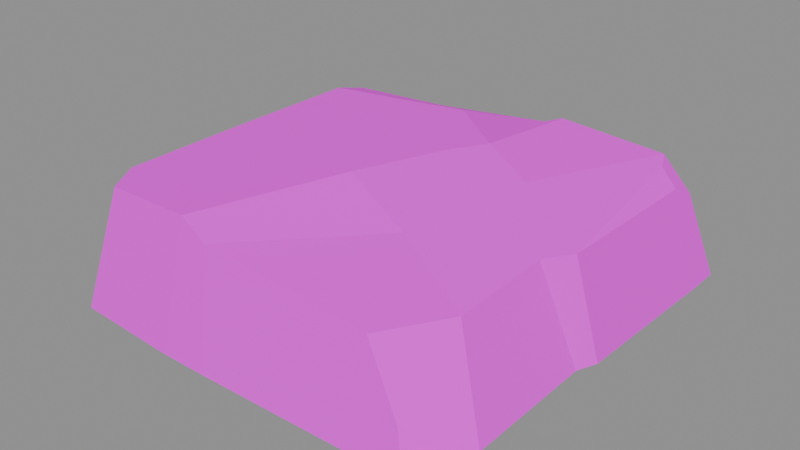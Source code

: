 # Source: pebble_square_1.blend  (saved by Blender 5.1.30; exported with 4.5.12 LTS)
import bpy
from mathutils import Matrix  # noqa: F401  (used for matrix-valued properties, if any)

bpy.ops.wm.read_factory_settings(use_empty=True)
scene = bpy.context.scene
scene.name = 'Scene'

# ---- images (referenced by path relative to the original .blend; pixels are not part of the script)
import os
ASSET_DIR = os.environ.get("B2B_ASSET_DIR", "")  # directory of the original .blend (textures are referenced by path, not embedded)
HERE = os.path.dirname(os.path.abspath(__file__))  # packed textures are extracted next to this script under _unpacked/

def load_image(name, relpath, width, height, colorspace="sRGB"):
    """Load a texture the original file referenced (path relative to the .blend, or extracted next to this script)."""
    p = next((c for c in (os.path.join(HERE, relpath), os.path.join(ASSET_DIR, relpath)) if relpath and os.path.exists(c)), "")
    if p:
        img = bpy.data.images.load(p, check_existing=True)
        img.name = name
    else:  # same state as the original file: an image datablock whose file is absent (Cycles renders it pink)
        img = bpy.data.images.new(name, width, height)
        img.source = "FILE"
        img.filepath = "//" + (relpath or name)
    img.colorspace_settings.name = colorspace
    return img
img_pathrocks_diffuse_png = load_image('PathRocks_Diffuse.png', 'PathRocks_Diffuse.png', 1024, 1024, 'sRGB')

# ---- materials (node trees are filled in below, after node groups)
mat_pathrocks = bpy.data.materials.new('PathRocks')
mat_pathrocks.roughness = 1.0

# ---- material node trees
mat_pathrocks.use_nodes = True; mat_pathrocks.node_tree.nodes.clear()
_N = mat_pathrocks.node_tree.nodes; _L = mat_pathrocks.node_tree.links
n0 = _N.new('ShaderNodeBsdfPrincipled'); n0.name = 'Principled BSDF'; n0.location = (-200, 100)
n0.inputs[2].default_value = 1.0
n1 = _N.new('ShaderNodeOutputMaterial'); n1.name = 'Material Output'; n1.location = (200, 100)
n2 = _N.new('ShaderNodeNormalMap'); n2.name = 'Normal Map'; n2.location = (-600, -600)
n2.label = 'Normal/Map'
n2.inputs[0].default_value = 0.0
n3 = _N.new('ShaderNodeTexImage'); n3.name = 'Image Texture'; n3.location = (-600, 300)
n3.image = img_pathrocks_diffuse_png
_L.new(n0.outputs[0], n1.inputs[0])
_L.new(n2.outputs[0], n0.inputs[5])
_L.new(n3.outputs[0], n0.inputs[0])
n1.is_active_output = True

# ---- meshes
me_cube_017_retopology_006 = bpy.data.meshes.new('Cube.017_Retopology.006')
me_cube_017_retopology_006.from_pydata([(0.1888, -0.1701, -0.001779), (0.1856, -0.2081, -0.001429), (0.1548, -0.2258, 0.0381), (0.152, -0.1486, 0.09291), (0.1874, -0.03221, -0.002183), (0.03428, -0.1156, -0.002202), (-0.004495, -0.166, -0.002202), (0.06209, -0.01964, -0.002202), (-0.1212, -0.03749, -0.002202), (-0.1163, 0.08919, -0.002202), (-0.2331, -0.03702, -0.001004), (-0.1088, -0.1756, -0.002202), (-0.2319, -0.1827, -0.001026), (-0.09445, -0.2376, -0.0006462), (-0.08852, -0.2099, 0.1235), (-0.0469, -0.2378, -0.0005247), (-0.2069, -0.2311, -0.0009038), (-0.1797, -0.2078, 0.1211), (-0.2063, -0.1692, 0.1183), (-0.2073, -0.02989, 0.1179), (-0.0373, -0.06003, 0.1256), (0.0529, -0.09671, 0.1092), (-0.0003778, 0.02746, 0.1271), (0.06711, -0.001762, 0.117), (0.02292, 0.06556, 0.1277), (0.03484, 0.1725, 0.1232), (0.08515, 0.03387, 0.118), (-0.05647, 0.1299, 0.122), (-0.08981, 0.07196, 0.1223), (-0.1359, 0.1121, 0.1215), (-0.1185, 0.1791, 0.09708), (-0.2074, 0.1092, 0.1164), (-0.2333, 0.1083, -0.001328), (-0.2187, 0.1839, 0.06494), (-0.2064, 0.147, 0.1059), (-0.233, 0.1981, -0.001356), (-0.1148, 0.2012, -0.001442), (0.03259, 0.2018, -0.001084), (0.01202, 0.1754, 0.1132), (0.07091, 0.2015, -0.001363), (0.1842, 0.2019, -0.001169), (0.1458, 0.1756, 0.112), (0.2011, 0.1907, -0.001744), (0.2013, 0.1592, -0.001651), (0.176, 0.1436, 0.09894), (0.1967, -0.01303, -0.0009529), (0.1751, -0.02462, 0.1019), (0.1613, 0.1412, 0.1175), (0.1571, -0.05162, 0.102), (0.151, 0.1635, 0.1202), (0.1785, 0.1687, 0.08678), (-0.05731, -0.2144, 0.1094), (0.1154, -0.2132, 0.09442), (0.168, -0.2348, -0.000903)], [], [(0, 1, 6, 5), (0, 2, 53, 1), (2, 0, 3, 52), (4, 48, 3, 0), (0, 5, 7, 4), (5, 6, 11, 8), (5, 8, 9, 7), (9, 8, 10, 32), (8, 11, 12, 10), (11, 13, 16, 12), (11, 6, 15, 13), (14, 17, 16, 13), (51, 14, 13, 15), (16, 17, 18, 12), (14, 20, 18, 17), (18, 19, 10, 12), (20, 22, 19, 18), (20, 21, 23, 22), (14, 51, 21, 20), (22, 23, 26, 24), (19, 22, 24, 28), (38, 27, 24, 25), (25, 24, 26, 49), (28, 24, 27, 29), (19, 28, 29, 31), (29, 30, 34, 31), (27, 38, 30, 29), (19, 31, 32, 10), (32, 31, 33, 35), (31, 34, 33), (33, 34, 30), (35, 33, 30, 36), (36, 9, 32, 35), (36, 30, 38, 37), (36, 37, 9), (38, 25, 39, 37), (39, 9, 37), (39, 25, 41, 40), (9, 39, 40, 43), (40, 41, 50, 42), (40, 42, 43), (42, 50, 44, 43), (43, 44, 46, 45), (43, 45, 7, 9), (46, 48, 4, 45), (4, 7, 45), (26, 46, 47, 49), (44, 47, 46), (46, 26, 23, 48), (21, 3, 48, 23), (50, 49, 47, 44), (49, 41, 25), (41, 49, 50), (3, 21, 51, 52), (52, 51, 15, 2), (53, 2, 15), (6, 1, 53, 15)])
me_cube_017_retopology_006.polygons.foreach_set('use_smooth', [True] * 57)
_k = set([(0, 1), (0, 2), (0, 3), (0, 4), (1, 6), (1, 53), (2, 15), (2, 52), (2, 53), (3, 21), (3, 48), (3, 52), (4, 7), (4, 45), (4, 48), (6, 11), (7, 45), (9, 37), (9, 39), (10, 12), (10, 32), (11, 12), (12, 16), (12, 18), (13, 14), (13, 15), (13, 16), (14, 17), (14, 20), (14, 51), (15, 51), (15, 53), (16, 17), (17, 18), (18, 19), (19, 31), (20, 21), (20, 22), (21, 23), (21, 51), (22, 23), (22, 24), (23, 48), (24, 25), (24, 26), (24, 27), (24, 28), (25, 38), (25, 39), (25, 41), (25, 49), (26, 49), (27, 29), (27, 38), (28, 29), (29, 30), (29, 31), (30, 33), (30, 34), (30, 36), (30, 38), (31, 33), (31, 34), (32, 35), (33, 34), (33, 35), (35, 36), (36, 37), (37, 38), (37, 39), (39, 40), (40, 41), (40, 42), (40, 43), (41, 49), (41, 50), (42, 43), (42, 50), (43, 44), (43, 45), (44, 46), (44, 47), (44, 50), (45, 46), (46, 47), (46, 48), (47, 49), (49, 50), (51, 52)])
me_cube_017_retopology_006.attributes.new('sharp_edge', 'BOOLEAN', 'EDGE').data.foreach_set('value', [ (min(e.vertices), max(e.vertices)) in _k for e in me_cube_017_retopology_006.edges])
_uv = me_cube_017_retopology_006.uv_layers.new(name='Default')
_uv.uv.foreach_set('vector', [0.5627, 0.8383, 0.5639, 0.8539, 0.6418, 0.837, 0.626, 0.8162, 0.2518, 0.06522, 0.2826, 0.04597, 0.2703, 0.03362, 0.26, 0.04698, 0.2826, 0.04597, 0.2518, 0.06522, 0.2914, 0.08604, 0.3057, 0.06135, 0.2442, 0.1346, 0.2906, 0.1256, 0.2914, 0.08604, 0.2518, 0.06522, 0.5627, 0.8383, 0.626, 0.8162, 0.6148, 0.7769, 0.5634, 0.7819, 0.626, 0.8162, 0.6418, 0.837, 0.6845, 0.841, 0.6897, 0.7845, 0.626, 0.8162, 0.6897, 0.7845, 0.6879, 0.7327, 0.6148, 0.7769, 0.6879, 0.7327, 0.6897, 0.7845, 0.7355, 0.7845, 0.7359, 0.725, 0.6897, 0.7845, 0.6845, 0.841, 0.7348, 0.8441, 0.7355, 0.7845, 0.6845, 0.841, 0.6785, 0.8664, 0.7245, 0.8639, 0.7348, 0.8441, 0.6845, 0.841, 0.6418, 0.837, 0.659, 0.8664, 0.6785, 0.8664, 0.3879, 0.05255, 0.4213, 0.05347, 0.4509, 0.01824, 0.3926, 0.001953, 0.3753, 0.04887, 0.3879, 0.05255, 0.3926, 0.001953, 0.3675, 0.003635, 0.4509, 0.01824, 0.4213, 0.05347, 0.4326, 0.06658, 0.4726, 0.0387, 0.3879, 0.05255, 0.3722, 0.1141, 0.4326, 0.06658, 0.4213, 0.05347, 0.4326, 0.06658, 0.4446, 0.1186, 0.4933, 0.1077, 0.4726, 0.0387, 0.3722, 0.1141, 0.3621, 0.1501, 0.4446, 0.1186, 0.4326, 0.06658, 0.3722, 0.1141, 0.3342, 0.103, 0.3324, 0.1411, 0.3621, 0.1501, 0.3879, 0.05255, 0.3753, 0.04887, 0.3342, 0.103, 0.3722, 0.1141, 0.3621, 0.1501, 0.3324, 0.1411, 0.3278, 0.1554, 0.3552, 0.1661, 0.4446, 0.1186, 0.3621, 0.1501, 0.3552, 0.1661, 0.4002, 0.1642, 0.3644, 0.2121, 0.3895, 0.1895, 0.3552, 0.1661, 0.3554, 0.2101, 0.3554, 0.2101, 0.3552, 0.1661, 0.3278, 0.1554, 0.311, 0.206, 0.4002, 0.1642, 0.3552, 0.1661, 0.3895, 0.1895, 0.4202, 0.1786, 0.4446, 0.1186, 0.4002, 0.1642, 0.4202, 0.1786, 0.4484, 0.1732, 0.4202, 0.1786, 0.4172, 0.2091, 0.448, 0.1888, 0.4484, 0.1732, 0.3895, 0.1895, 0.3644, 0.2121, 0.4172, 0.2091, 0.4202, 0.1786, 0.4446, 0.1186, 0.4484, 0.1732, 0.4933, 0.1792, 0.4933, 0.1077, 0.4933, 0.1792, 0.4484, 0.1732, 0.4584, 0.2063, 0.4813, 0.2212, 0.4484, 0.1732, 0.448, 0.1888, 0.4584, 0.2063, 0.4584, 0.2063, 0.448, 0.1888, 0.4172, 0.2091, 0.4813, 0.2212, 0.4584, 0.2063, 0.4172, 0.2091, 0.4271, 0.2497, 0.6875, 0.6868, 0.6879, 0.7327, 0.7359, 0.725, 0.7359, 0.6883, 0.4271, 0.2497, 0.4172, 0.2091, 0.3644, 0.2121, 0.3578, 0.2602, 0.6875, 0.6868, 0.6272, 0.6863, 0.6879, 0.7327, 0.3644, 0.2121, 0.3554, 0.2101, 0.3387, 0.2591, 0.3578, 0.2602, 0.6115, 0.6864, 0.6879, 0.7327, 0.6272, 0.6863, 0.3387, 0.2591, 0.3554, 0.2101, 0.3127, 0.2108, 0.2863, 0.2506, 0.6879, 0.7327, 0.6115, 0.6864, 0.5651, 0.6861, 0.5581, 0.7035, 0.2863, 0.2506, 0.3127, 0.2108, 0.2979, 0.2136, 0.2774, 0.245, 0.5651, 0.6861, 0.5582, 0.6906, 0.5581, 0.7035, 0.2774, 0.245, 0.2979, 0.2136, 0.2968, 0.2028, 0.2665, 0.2306, 0.2665, 0.2306, 0.2968, 0.2028, 0.2871, 0.1384, 0.2429, 0.1458, 0.5581, 0.7035, 0.5597, 0.774, 0.6148, 0.7769, 0.6879, 0.7327, 0.2871, 0.1384, 0.2906, 0.1256, 0.2442, 0.1346, 0.2429, 0.1458, 0.5634, 0.7819, 0.6148, 0.7769, 0.5597, 0.774, 0.3278, 0.1554, 0.2871, 0.1384, 0.3054, 0.1989, 0.311, 0.206, 0.2968, 0.2028, 0.3054, 0.1989, 0.2871, 0.1384, 0.2871, 0.1384, 0.3278, 0.1554, 0.3324, 0.1411, 0.2906, 0.1256, 0.3342, 0.103, 0.2914, 0.08604, 0.2906, 0.1256, 0.3324, 0.1411, 0.2979, 0.2136, 0.311, 0.206, 0.3054, 0.1989, 0.2968, 0.2028, 0.311, 0.206, 0.3127, 0.2108, 0.3554, 0.2101, 0.3127, 0.2108, 0.311, 0.206, 0.2979, 0.2136, 0.2914, 0.08604, 0.3342, 0.103, 0.3753, 0.04887, 0.3057, 0.06135, 0.3057, 0.06135, 0.3753, 0.04887, 0.3675, 0.003635, 0.2826, 0.04597, 0.2703, 0.03362, 0.2826, 0.04597, 0.3675, 0.003635, 0.6418, 0.837, 0.5639, 0.8539, 0.5711, 0.8649, 0.659, 0.8664])
me_cube_017_retopology_006.materials.append(mat_pathrocks)
me_cube_017_retopology_006.update()
me_cube_017_retopology_006.normals_split_custom_set([tuple(v) for v in zip(*[iter([0.001241, -0.002195, -1.0, 0.002083, -0.004953, -1.0, 0.001782, -0.004236, -1.0, 4.347e-05, 5.77e-05, -1.0, 0.8145, -0.2548, 0.5212, 0.8145, -0.2548, 0.5212, 0.8145, -0.2548, 0.5212, 0.8145, -0.2548, 0.5212, 0.8175, -0.3141, 0.4827, 0.8175, -0.3141, 0.4827, 0.8175, -0.3141, 0.4827, 0.8175, -0.3141, 0.4827, 0.9472, -0.02673, 0.3196, 0.9472, -0.02673, 0.3196, 0.9472, -0.02673, 0.3196, 0.9472, -0.02673, 0.3196, 0.001241, -0.002195, -1.0, 4.347e-05, 5.77e-05, -1.0, 0.0001947, -0.001107, -1.0, 0.001136, -0.001853, -1.0, 4.347e-05, 5.77e-05, -1.0, 0.001782, -0.004236, -1.0, -0.004997, -0.000199, -1.0, -0.0001653, -9.02e-05, -1.0, 4.347e-05, 5.77e-05, -1.0, -0.0001653, -9.02e-05, -1.0, 0.002453, 0.00508, -1.0, 0.0001947, -0.001107, -1.0, 0.002453, 0.00508, -1.0, -0.0001653, -9.02e-05, -1.0, -0.009612, -0.0007228, -1.0, -0.008868, -0.0007981, -1.0, -0.0001653, -9.02e-05, -1.0, -0.004997, -0.000199, -1.0, -0.01009, -0.0004021, -0.9999, -0.009612, -0.0007228, -1.0, 0.002032, -0.02426, -0.9997, -0.003364, -0.0172, -0.9998, -0.003856, -0.01656, -0.9999, -0.003856, -0.01656, -0.9999, 0.002032, -0.02426, -0.9997, 0.00181, -0.0242, -0.9997, -0.0005821, -0.02214, -0.9998, -0.003364, -0.0172, -0.9998, -0.04442, -0.977, 0.2084, -0.04442, -0.977, 0.2084, -0.04442, -0.977, 0.2084, -0.04442, -0.977, 0.2084, -0.0191, -0.9769, 0.2127, -0.0191, -0.9769, 0.2127, -0.0191, -0.9769, 0.2127, -0.0191, -0.9769, 0.2127, -0.8348, -0.487, 0.2569, -0.8348, -0.487, 0.2569, -0.8348, -0.487, 0.2569, -0.8348, -0.487, 0.2569, -0.04113, 0.00905, 0.9991, -0.04193, 0.007589, 0.9991, -0.04451, 0.002834, 0.999, -0.04113, 0.00905, 0.9991, -0.9773, -0.00691, 0.2116, -0.9773, -0.006788, 0.2117, -0.9769, -0.0002879, 0.2135, -0.9773, -0.00691, 0.2116, -0.04193, 0.007589, 0.9991, -0.04535, 0.003928, 0.999, -0.04955, 0.00832, 0.9987, -0.04451, 0.002834, 0.999, 0.1294, -0.08696, 0.9878, 0.1294, -0.08696, 0.9878, 0.1294, -0.08696, 0.9878, 0.1294, -0.08696, 0.9878, 0.2008, -0.128, 0.9712, 0.2008, -0.128, 0.9712, 0.2008, -0.128, 0.9712, 0.2008, -0.128, 0.9712, 0.112, -0.08389, 0.9902, 0.1163, -0.08367, 0.9897, 0.1177, -0.0826, 0.9896, 0.112, -0.08389, 0.9902, -0.04955, 0.00832, 0.9987, -0.04535, 0.003928, 0.999, -0.04769, 0.01194, 0.9988, -0.05027, 0.001285, 0.9987, -0.07073, 0.1238, 0.9898, -0.07073, 0.1238, 0.9898, -0.07073, 0.1238, 0.9898, -0.07073, 0.1238, 0.9898, 0.06839, -0.01278, 0.9976, 0.06839, -0.01278, 0.9976, 0.06839, -0.01278, 0.9976, 0.06839, -0.01278, 0.9976, -0.0323, 0.02356, 0.9992, -0.0323, 0.02356, 0.9992, -0.0323, 0.02356, 0.9992, -0.0323, 0.02356, 0.9992, -0.04955, 0.00832, 0.9987, -0.05027, 0.001285, 0.9987, -0.05059, -1.796e-05, 0.9987, -0.05059, -1.796e-05, 0.9987, -0.04951, 0.3238, 0.9448, -0.04951, 0.3238, 0.9448, -0.04951, 0.3238, 0.9448, -0.04951, 0.3238, 0.9448, -0.09745, 0.3498, 0.9317, -0.09745, 0.3498, 0.9317, -0.09745, 0.3498, 0.9317, -0.09745, 0.3498, 0.9317, -0.9773, -0.006788, 0.2117, -0.9769, 0.001686, 0.2138, -0.9769, 0.0008853, 0.2137, -0.9769, -0.0002879, 0.2135, -0.9769, 0.0008853, 0.2137, -0.9769, 0.001686, 0.2138, -0.9769, 0.001932, 0.2138, -0.9769, 0.001932, 0.2138, -0.9084, 0.1353, 0.3955, -0.9084, 0.1353, 0.3955, -0.9084, 0.1353, 0.3955, -0.1871, 0.7007, 0.6885, -0.1871, 0.7007, 0.6885, -0.1871, 0.7007, 0.6885, -0.02405, 0.976, 0.2165, -0.02405, 0.976, 0.2165, -0.02405, 0.976, 0.2165, -0.02405, 0.976, 0.2165, -0.0006579, 0.00524, -1.0, 0.002453, 0.00508, -1.0, -0.008868, -0.0007981, -1.0, -0.003828, 0.003666, -1.0, -0.002551, 0.975, 0.222, -0.002551, 0.975, 0.222, -0.002551, 0.975, 0.222, -0.002551, 0.975, 0.222, -0.0006579, 0.00524, -1.0, 0.002396, 0.006757, -1.0, 0.002453, 0.00508, -1.0, 0.01461, 0.9732, 0.2293, 0.01461, 0.9732, 0.2293, 0.01461, 0.9732, 0.2293, 0.01461, 0.9732, 0.2293, -0.007108, 0.01932, -0.9998, -0.007108, 0.01932, -0.9998, -0.007108, 0.01932, -0.9998, -0.003806, 0.9743, 0.2253, -0.003806, 0.9743, 0.2253, -0.003806, 0.9743, 0.2253, -0.003806, 0.9743, 0.2253, 0.002453, 0.00508, -1.0, 0.00041, 0.008072, -1.0, 0.00041, 0.008072, -1.0, 0.003934, 9.476e-05, -1.0, 0.4729, 0.8138, 0.3378, 0.4729, 0.8138, 0.3378, 0.4729, 0.8138, 0.3378, 0.4729, 0.8138, 0.3378, -0.03587, -0.003119, -0.9994, -0.03587, -0.003119, -0.9994, -0.03587, -0.003119, -0.9994, 0.9685, 0.01507, 0.2485, 0.9685, 0.01507, 0.2485, 0.9685, 0.01507, 0.2485, 0.9685, 0.01507, 0.2485, 0.9748, -0.01322, 0.2227, 0.9748, -0.01322, 0.2227, 0.9748, -0.01322, 0.2227, 0.9748, -0.01322, 0.2227, 0.003934, 9.476e-05, -1.0, 0.003984, -1.809e-05, -1.0, 0.0001947, -0.001107, -1.0, 0.002453, 0.00508, -1.0, 0.8508, -0.5072, 0.1374, 0.8508, -0.5072, 0.1374, 0.8508, -0.5072, 0.1374, 0.8508, -0.5072, 0.1374, 0.006272, 0.06095, -0.9981, 0.006272, 0.06095, -0.9981, 0.006272, 0.06095, -0.9981, 0.1177, -0.0826, 0.9896, 0.1206, -0.08104, 0.9894, 0.1206, -0.08065, 0.9894, 0.1206, -0.08065, 0.9894, 0.783, 0.006874, 0.6219, 0.783, 0.006874, 0.6219, 0.783, 0.006874, 0.6219, 0.1206, -0.08104, 0.9894, 0.1177, -0.0826, 0.9896, 0.1163, -0.08367, 0.9897, 0.1206, -0.08345, 0.9892, 0.1109, -0.09828, 0.989, 0.1109, -0.09828, 0.989, 0.1109, -0.09828, 0.989, 0.1109, -0.09828, 0.989, 0.7347, 0.2479, 0.6315, 0.7347, 0.2479, 0.6315, 0.7347, 0.2479, 0.6315, 0.7347, 0.2479, 0.6315, 0.06622, 0.5774, 0.8137, 0.06622, 0.5774, 0.8137, 0.06622, 0.5774, 0.8137, 0.5597, 0.6154, 0.555, 0.5597, 0.6154, 0.555, 0.5597, 0.6154, 0.555, 0.1007, -0.07209, 0.9923, 0.1007, -0.07209, 0.9923, 0.1007, -0.07209, 0.9923, 0.1007, -0.07209, 0.9923, 0.02079, -0.9759, 0.2171, 0.02079, -0.9759, 0.2171, 0.02079, -0.9759, 0.2171, 0.02079, -0.9759, 0.2171, 0.01363, -0.9728, 0.2314, 0.01363, -0.9728, 0.2314, 0.01363, -0.9728, 0.2314, 0.00181, -0.0242, -0.9997, -0.001118, -0.02168, -0.9998, -0.001118, -0.02168, -0.9998, -0.0005821, -0.02214, -0.9998])] * 3)])

# ---- objects
ob_pebble_square_1 = bpy.data.objects.new('Pebble_Square_1', me_cube_017_retopology_006)
ob_pebble_square_1_1 = bpy.data.objects.new('pebble_square_1', None)

# ---- transforms, parenting, visibility, modifiers, constraints
ob_pebble_square_1.parent = ob_pebble_square_1_1
ob_pebble_square_1.location = (0.0, 0.0, 0.0)
ob_pebble_square_1.rotation_euler = (-1.629e-07, 0.0, 0.0)
ob_pebble_square_1.color = (0.8, 0.8, 0.8, 1.0)
ob_pebble_square_1_1.location = (0.0, 0.0, 0.0)
ob_pebble_square_1_1.empty_display_size = 0.5

# ---- collection membership
scene.collection.objects.link(ob_pebble_square_1)
scene.collection.objects.link(ob_pebble_square_1_1)

# ---- scene / render settings (as saved in the file)
scene.frame_start = 1; scene.frame_end = 250; scene.frame_set(1)
scene.render.engine = 'BLENDER_EEVEE_NEXT'
scene.render.bake_bias = 0.0
scene.render.bake_samples = 0
scene.cycles.sampling_pattern = 'TABULATED_SOBOL'
scene.eevee.use_volume_custom_range = False
bpy.context.view_layer.update()

# ---- added for rendering (the .blend has no active camera and no usable light): camera, sun + grey world if the file has none
cam_auto = bpy.data.cameras.new('AutoCamera')
cam_auto.lens = 50.0
cam_auto.sensor_width = 36.0
cam_auto.clip_end = 1000.0
ob_auto_camera = bpy.data.objects.new('AutoCamera', cam_auto)
scene.collection.objects.link(ob_auto_camera)
ob_auto_camera.location = (0.568457, -0.719332, 0.530354)
ob_auto_camera.rotation_euler = (1.09748, -7.21219e-08, 0.694738)
scene.camera = ob_auto_camera
light_auto_sun = bpy.data.lights.new('AutoSun', 'SUN')
light_auto_sun.energy = 3.0
light_auto_sun.angle = 0.0523599
ob_auto_sun = bpy.data.objects.new('AutoSun', light_auto_sun)
scene.collection.objects.link(ob_auto_sun)
ob_auto_sun.rotation_euler = (0.872665, 0.174533, 0.523599)
if scene.world is None:
    world_auto = bpy.data.worlds.new('AutoWorld')
    world_auto.color = (0.3, 0.3, 0.3)
    scene.world = world_auto
bpy.context.view_layer.update()
